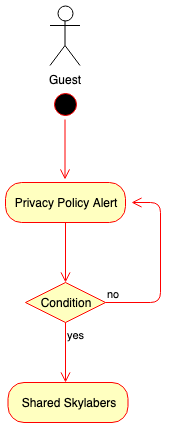

The diagram above was exported from draw.io. Its source (the exported page's mxGraphModel, read from the mxfile embedded in the PNG):
<mxGraphModel dx="1158" dy="541" grid="1" gridSize="10" guides="1" tooltips="1" connect="1" arrows="1" fold="1" page="1" pageScale="1" pageWidth="827" pageHeight="1169" math="0" shadow="0">
  <root>
    <mxCell id="0" />
    <mxCell id="1" parent="0" />
    <mxCell id="2" value="Guest" style="shape=umlActor;verticalLabelPosition=bottom;labelBackgroundColor=#ffffff;verticalAlign=top;html=1;" vertex="1" parent="1">
      <mxGeometry x="2294.5" y="210" width="30" height="60" as="geometry" />
    </mxCell>
    <mxCell id="3" value="" style="ellipse;html=1;shape=startState;fillColor=#000000;strokeColor=#ff0000;" vertex="1" parent="1">
      <mxGeometry x="2294.5" y="294" width="30" height="30" as="geometry" />
    </mxCell>
    <mxCell id="4" value="" style="edgeStyle=orthogonalEdgeStyle;html=1;verticalAlign=bottom;endArrow=open;endSize=8;strokeColor=#ff0000;" edge="1" source="3" parent="1">
      <mxGeometry relative="1" as="geometry">
        <mxPoint x="2309.5" y="384" as="targetPoint" />
      </mxGeometry>
    </mxCell>
    <mxCell id="5" value="Shared Skylabers" style="rounded=1;whiteSpace=wrap;html=1;arcSize=40;fontColor=#000000;fillColor=#ffffc0;strokeColor=#ff0000;" vertex="1" parent="1">
      <mxGeometry x="2252.5" y="587" width="120" height="40" as="geometry" />
    </mxCell>
    <mxCell id="6" value="Privacy Policy Alert" style="rounded=1;whiteSpace=wrap;html=1;arcSize=40;fontColor=#000000;fillColor=#ffffc0;strokeColor=#ff0000;" vertex="1" parent="1">
      <mxGeometry x="2250" y="387" width="120" height="40" as="geometry" />
    </mxCell>
    <mxCell id="7" value="" style="edgeStyle=orthogonalEdgeStyle;html=1;verticalAlign=bottom;endArrow=open;endSize=8;strokeColor=#ff0000;" edge="1" source="6" parent="1">
      <mxGeometry relative="1" as="geometry">
        <mxPoint x="2310" y="487" as="targetPoint" />
      </mxGeometry>
    </mxCell>
    <mxCell id="8" value="Condition" style="rhombus;whiteSpace=wrap;html=1;fillColor=#ffffc0;strokeColor=#ff0000;" vertex="1" parent="1">
      <mxGeometry x="2270" y="487" width="80" height="40" as="geometry" />
    </mxCell>
    <mxCell id="9" value="no" style="edgeStyle=orthogonalEdgeStyle;html=1;align=left;verticalAlign=bottom;endArrow=open;endSize=8;strokeColor=#ff0000;" edge="1" source="8" parent="1">
      <mxGeometry x="-1" relative="1" as="geometry">
        <mxPoint x="2376" y="407" as="targetPoint" />
        <Array as="points">
          <mxPoint x="2405" y="507" />
          <mxPoint x="2405" y="407" />
          <mxPoint x="2375" y="407" />
        </Array>
      </mxGeometry>
    </mxCell>
    <mxCell id="10" value="yes" style="edgeStyle=orthogonalEdgeStyle;html=1;align=left;verticalAlign=top;endArrow=open;endSize=8;strokeColor=#ff0000;" edge="1" source="8" parent="1">
      <mxGeometry x="-1" relative="1" as="geometry">
        <mxPoint x="2310" y="587" as="targetPoint" />
      </mxGeometry>
    </mxCell>
  </root>
</mxGraphModel>